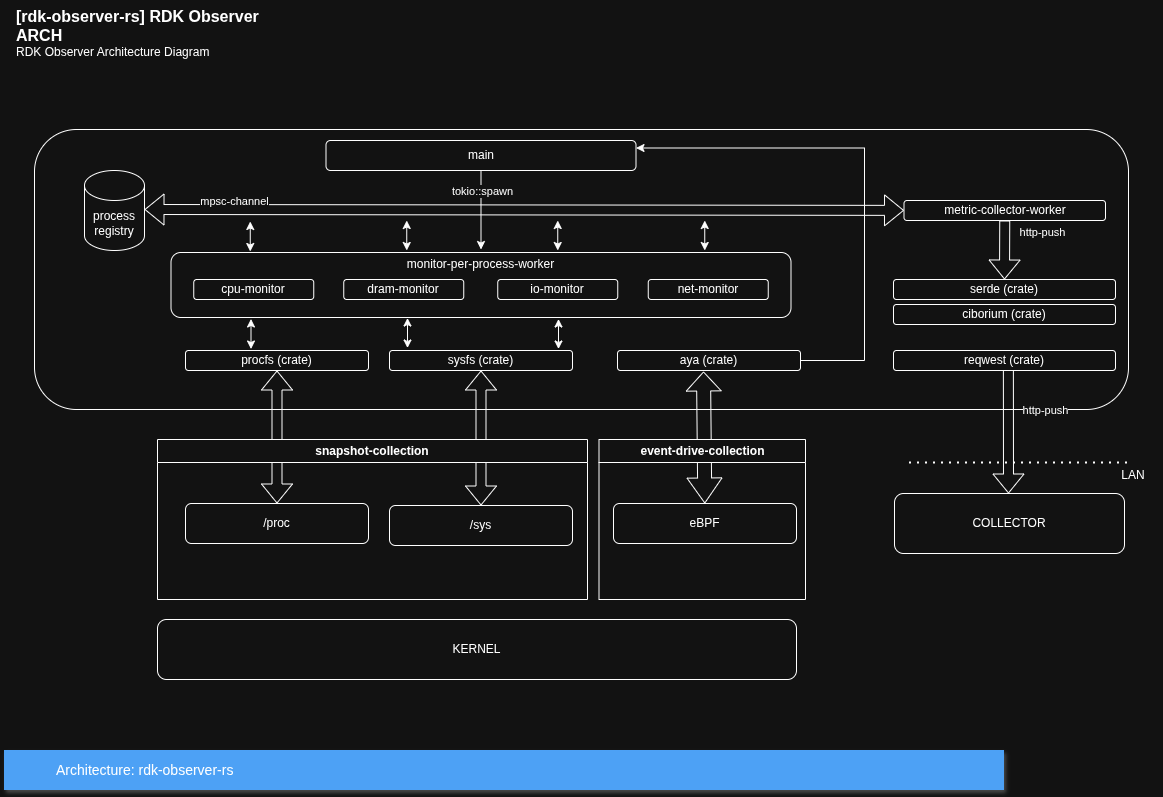

The diagram above was exported from draw.io. Its source (the exported page's mxGraphModel, read from the mxfile embedded in the PNG):
<mxGraphModel dx="1653" dy="843" grid="1" gridSize="10" guides="1" tooltips="1" connect="1" arrows="1" fold="1" page="1" pageScale="1" pageWidth="1169" pageHeight="827" math="0" shadow="0">
  <root>
    <mxCell id="0" />
    <mxCell id="1" parent="0" />
    <mxCell id="kocFCEZ6Sb0B8-v6VLZV-1" parent="1" style="rounded=1;whiteSpace=wrap;html=1;" value="" vertex="1">
      <mxGeometry height="280" width="1094" x="40" y="139" as="geometry" />
    </mxCell>
    <mxCell id="kocFCEZ6Sb0B8-v6VLZV-3" parent="1" style="rounded=1;whiteSpace=wrap;html=1;" value="KERNEL" vertex="1">
      <mxGeometry height="60" width="639" x="163" y="629" as="geometry" />
    </mxCell>
    <mxCell id="fwCodrEMv8pOPvsuoiWe-5" parent="1" style="rounded=1;whiteSpace=wrap;html=1;" value="COLLECTOR" vertex="1">
      <mxGeometry height="60" width="230" x="900" y="503" as="geometry" />
    </mxCell>
    <mxCell id="fwCodrEMv8pOPvsuoiWe-11" parent="1" style="rounded=1;whiteSpace=wrap;html=1;" value="procfs (crate)" vertex="1">
      <mxGeometry height="20" width="183" x="191" y="360" as="geometry" />
    </mxCell>
    <mxCell id="S0sB-FIMMUrAgpl7bArp-20" edge="1" parent="1" source="nnn1V_Bb02M81akU0zJo-1" style="edgeStyle=orthogonalEdgeStyle;rounded=0;orthogonalLoop=1;jettySize=auto;html=1;" target="S0sB-FIMMUrAgpl7bArp-2">
      <mxGeometry relative="1" as="geometry" />
    </mxCell>
    <mxCell id="S0sB-FIMMUrAgpl7bArp-21" connectable="0" parent="S0sB-FIMMUrAgpl7bArp-20" style="edgeLabel;html=1;align=center;verticalAlign=middle;resizable=0;points=[];" value="tokio::spawn" vertex="1">
      <mxGeometry relative="1" x="-0.4895" y="1" as="geometry">
        <mxPoint as="offset" />
      </mxGeometry>
    </mxCell>
    <mxCell id="nnn1V_Bb02M81akU0zJo-1" parent="1" style="rounded=1;whiteSpace=wrap;html=1;" value="main" vertex="1">
      <mxGeometry height="30" width="310" x="331.5" y="150" as="geometry" />
    </mxCell>
    <mxCell id="nnn1V_Bb02M81akU0zJo-8" edge="1" parent="1" style="shape=flexArrow;endArrow=classic;html=1;rounded=0;entryX=0.5;entryY=0;entryDx=0;entryDy=0;exitX=0.54;exitY=0.95;exitDx=0;exitDy=0;exitPerimeter=0;" value="">
      <mxGeometry height="50" relative="1" width="50" as="geometry">
        <mxPoint x="1013.8800000000001" y="379" as="sourcePoint" />
        <mxPoint x="1014" y="503" as="targetPoint" />
      </mxGeometry>
    </mxCell>
    <mxCell id="nnn1V_Bb02M81akU0zJo-9" connectable="0" parent="nnn1V_Bb02M81akU0zJo-8" style="edgeLabel;html=1;align=center;verticalAlign=middle;resizable=0;points=[];" value="http-push" vertex="1">
      <mxGeometry relative="1" x="-0.08" y="2" as="geometry">
        <mxPoint x="35" y="-16" as="offset" />
      </mxGeometry>
    </mxCell>
    <mxCell id="nnn1V_Bb02M81akU0zJo-12" edge="1" parent="1" style="endArrow=none;dashed=1;html=1;dashPattern=1 3;strokeWidth=2;rounded=0;" value="">
      <mxGeometry height="50" relative="1" width="50" as="geometry">
        <mxPoint x="915" y="472.5" as="sourcePoint" />
        <mxPoint x="1133" y="472.5" as="targetPoint" />
      </mxGeometry>
    </mxCell>
    <mxCell id="nnn1V_Bb02M81akU0zJo-13" parent="1" style="text;html=1;whiteSpace=wrap;strokeColor=none;fillColor=none;align=center;verticalAlign=middle;rounded=0;" value="LAN" vertex="1">
      <mxGeometry height="30" width="60" x="1109" y="470" as="geometry" />
    </mxCell>
    <mxCell id="MrPtO67iSSpRUpPXrHFt-5" parent="1" style="rounded=1;whiteSpace=wrap;html=1;" value="reqwest (crate)" vertex="1">
      <mxGeometry height="20" width="222" x="899" y="360" as="geometry" />
    </mxCell>
    <mxCell id="MrPtO67iSSpRUpPXrHFt-6" edge="1" parent="1" source="kocFCEZ6Sb0B8-v6VLZV-2" style="shape=flexArrow;endArrow=classic;startArrow=classic;html=1;rounded=0;entryX=0.5;entryY=1;entryDx=0;entryDy=0;exitX=0.5;exitY=0;exitDx=0;exitDy=0;" target="fwCodrEMv8pOPvsuoiWe-11" value="">
      <mxGeometry height="100" relative="1" width="100" as="geometry">
        <mxPoint x="150" y="439" as="sourcePoint" />
        <mxPoint x="250" y="339" as="targetPoint" />
      </mxGeometry>
    </mxCell>
    <mxCell id="v5tY_pHnxjviGyY9Ucs--1" parent="1" style="shape=cylinder3;whiteSpace=wrap;html=1;boundedLbl=1;backgroundOutline=1;size=15;" value="process&lt;div&gt;registry&lt;/div&gt;" vertex="1">
      <mxGeometry height="80" width="60" x="90" y="180" as="geometry" />
    </mxCell>
    <mxCell id="v5tY_pHnxjviGyY9Ucs--7" parent="1" style="rounded=1;whiteSpace=wrap;html=1;" value="sysfs (crate)" vertex="1">
      <mxGeometry height="20" width="183" x="395" y="360" as="geometry" />
    </mxCell>
    <mxCell id="jLv2CzifBeMV18eMbmW--1" edge="1" parent="1" source="v5tY_pHnxjviGyY9Ucs--8" style="edgeStyle=orthogonalEdgeStyle;rounded=0;orthogonalLoop=1;jettySize=auto;html=1;exitX=1;exitY=0.5;exitDx=0;exitDy=0;entryX=1;entryY=0.25;entryDx=0;entryDy=0;" target="nnn1V_Bb02M81akU0zJo-1">
      <mxGeometry relative="1" as="geometry">
        <Array as="points">
          <mxPoint x="870" y="370" />
          <mxPoint x="870" y="157.5" />
        </Array>
      </mxGeometry>
    </mxCell>
    <mxCell id="v5tY_pHnxjviGyY9Ucs--8" parent="1" style="rounded=1;whiteSpace=wrap;html=1;" value="aya (crate)" vertex="1">
      <mxGeometry height="20" width="183" x="623" y="360" as="geometry" />
    </mxCell>
    <mxCell id="v5tY_pHnxjviGyY9Ucs--10" parent="1" style="rounded=1;whiteSpace=wrap;html=1;" value="eBPF" vertex="1">
      <mxGeometry height="40" width="183" x="619" y="513" as="geometry" />
    </mxCell>
    <mxCell id="v5tY_pHnxjviGyY9Ucs--11" edge="1" parent="1" source="v5tY_pHnxjviGyY9Ucs--9" style="shape=flexArrow;endArrow=classic;startArrow=classic;html=1;rounded=0;entryX=0.5;entryY=1;entryDx=0;entryDy=0;" target="v5tY_pHnxjviGyY9Ucs--7" value="">
      <mxGeometry height="100" relative="1" width="100" as="geometry">
        <mxPoint x="484" y="453" as="sourcePoint" />
        <mxPoint x="484" y="389" as="targetPoint" />
      </mxGeometry>
    </mxCell>
    <mxCell id="v5tY_pHnxjviGyY9Ucs--12" edge="1" parent="1" source="v5tY_pHnxjviGyY9Ucs--10" style="shape=flexArrow;endArrow=classic;startArrow=classic;html=1;rounded=0;entryX=0.47;entryY=1.05;entryDx=0;entryDy=0;entryPerimeter=0;width=14;startSize=8;" target="v5tY_pHnxjviGyY9Ucs--8" value="">
      <mxGeometry height="100" relative="1" width="100" as="geometry">
        <mxPoint x="695" y="452" as="sourcePoint" />
        <mxPoint x="695" y="388" as="targetPoint" />
      </mxGeometry>
    </mxCell>
    <mxCell id="v5tY_pHnxjviGyY9Ucs--14" parent="1" style="rounded=1;whiteSpace=wrap;html=1;" value="metric-collector-worker" vertex="1">
      <mxGeometry height="20" width="201.5" x="909.5" y="210" as="geometry" />
    </mxCell>
    <mxCell id="v5tY_pHnxjviGyY9Ucs--16" parent="1" style="swimlane;whiteSpace=wrap;html=1;" value="snapshot-collection" vertex="1">
      <mxGeometry height="160" width="430" x="163" y="449" as="geometry" />
    </mxCell>
    <mxCell id="kocFCEZ6Sb0B8-v6VLZV-2" parent="v5tY_pHnxjviGyY9Ucs--16" style="rounded=1;whiteSpace=wrap;html=1;" value="/proc" vertex="1">
      <mxGeometry height="40" width="183" x="28" y="64" as="geometry" />
    </mxCell>
    <mxCell id="v5tY_pHnxjviGyY9Ucs--9" parent="v5tY_pHnxjviGyY9Ucs--16" style="rounded=1;whiteSpace=wrap;html=1;" value="/sys" vertex="1">
      <mxGeometry height="40" width="183" x="232" y="66" as="geometry" />
    </mxCell>
    <mxCell id="v5tY_pHnxjviGyY9Ucs--17" parent="1" style="swimlane;whiteSpace=wrap;html=1;" value="event-drive-collection" vertex="1">
      <mxGeometry height="160" width="206.5" x="604.5" y="449" as="geometry" />
    </mxCell>
    <mxCell id="v5tY_pHnxjviGyY9Ucs--18" parent="1" style="rounded=1;whiteSpace=wrap;html=1;" value="serde (crate)" vertex="1">
      <mxGeometry height="20" width="222" x="899" y="289" as="geometry" />
    </mxCell>
    <mxCell id="v5tY_pHnxjviGyY9Ucs--19" parent="1" style="rounded=1;whiteSpace=wrap;html=1;" value="ciborium (crate)" vertex="1">
      <mxGeometry height="20" width="222" x="899" y="314" as="geometry" />
    </mxCell>
    <mxCell id="v5tY_pHnxjviGyY9Ucs--21" edge="1" parent="1" style="shape=flexArrow;endArrow=classic;startArrow=classic;html=1;rounded=0;" target="v5tY_pHnxjviGyY9Ucs--14" value="">
      <mxGeometry height="100" relative="1" width="100" as="geometry">
        <mxPoint x="150" y="219" as="sourcePoint" />
        <mxPoint x="853.25" y="219" as="targetPoint" />
      </mxGeometry>
    </mxCell>
    <mxCell id="v5tY_pHnxjviGyY9Ucs--24" connectable="0" parent="v5tY_pHnxjviGyY9Ucs--21" style="edgeLabel;html=1;align=center;verticalAlign=middle;resizable=0;points=[];" value="mpsc-channel" vertex="1">
      <mxGeometry relative="1" x="0.0963" y="-3" as="geometry">
        <mxPoint x="-326" y="-12" as="offset" />
      </mxGeometry>
    </mxCell>
    <mxCell id="S0sB-FIMMUrAgpl7bArp-1" parent="1" style="rounded=1;whiteSpace=wrap;html=1;" value="" vertex="1">
      <mxGeometry height="65" width="620" x="176.5" y="262" as="geometry" />
    </mxCell>
    <mxCell id="S0sB-FIMMUrAgpl7bArp-2" parent="1" style="text;html=1;whiteSpace=wrap;strokeColor=none;fillColor=none;align=center;verticalAlign=middle;rounded=0;" value="monitor-per-process-worker" vertex="1">
      <mxGeometry height="30" width="183" x="395" y="259" as="geometry" />
    </mxCell>
    <mxCell id="S0sB-FIMMUrAgpl7bArp-7" edge="1" parent="1" style="endArrow=classic;startArrow=classic;html=1;rounded=0;" value="">
      <mxGeometry height="50" relative="1" width="50" as="geometry">
        <mxPoint x="255.75" y="261" as="sourcePoint" />
        <mxPoint x="255.75" y="231" as="targetPoint" />
      </mxGeometry>
    </mxCell>
    <mxCell id="S0sB-FIMMUrAgpl7bArp-8" edge="1" parent="1" style="endArrow=classic;startArrow=classic;html=1;rounded=0;" value="">
      <mxGeometry height="50" relative="1" width="50" as="geometry">
        <mxPoint x="412.25" y="260" as="sourcePoint" />
        <mxPoint x="412.25" y="230" as="targetPoint" />
      </mxGeometry>
    </mxCell>
    <mxCell id="S0sB-FIMMUrAgpl7bArp-9" edge="1" parent="1" style="endArrow=classic;startArrow=classic;html=1;rounded=0;" value="">
      <mxGeometry height="50" relative="1" width="50" as="geometry">
        <mxPoint x="563.25" y="260" as="sourcePoint" />
        <mxPoint x="563.25" y="230" as="targetPoint" />
      </mxGeometry>
    </mxCell>
    <mxCell id="S0sB-FIMMUrAgpl7bArp-10" edge="1" parent="1" style="endArrow=classic;startArrow=classic;html=1;rounded=0;" value="">
      <mxGeometry height="50" relative="1" width="50" as="geometry">
        <mxPoint x="710.25" y="260" as="sourcePoint" />
        <mxPoint x="710.25" y="230" as="targetPoint" />
      </mxGeometry>
    </mxCell>
    <mxCell id="S0sB-FIMMUrAgpl7bArp-11" parent="1" style="rounded=1;whiteSpace=wrap;html=1;" value="net-monitor" vertex="1">
      <mxGeometry height="20" width="120" x="653.75" y="289" as="geometry" />
    </mxCell>
    <mxCell id="S0sB-FIMMUrAgpl7bArp-12" parent="1" style="rounded=1;whiteSpace=wrap;html=1;" value="io-monitor" vertex="1">
      <mxGeometry height="20" width="120" x="503.25" y="289" as="geometry" />
    </mxCell>
    <mxCell id="S0sB-FIMMUrAgpl7bArp-13" parent="1" style="rounded=1;whiteSpace=wrap;html=1;" value="dram-monitor" vertex="1">
      <mxGeometry height="20" width="120" x="349.25" y="289" as="geometry" />
    </mxCell>
    <mxCell id="S0sB-FIMMUrAgpl7bArp-14" parent="1" style="rounded=1;whiteSpace=wrap;html=1;" value="cpu-monitor" vertex="1">
      <mxGeometry height="20" width="120" x="199.25" y="289" as="geometry" />
    </mxCell>
    <mxCell id="S0sB-FIMMUrAgpl7bArp-15" edge="1" parent="1" style="endArrow=classic;startArrow=classic;html=1;rounded=0;" value="">
      <mxGeometry height="50" relative="1" width="50" as="geometry">
        <mxPoint x="256.5" y="358.5" as="sourcePoint" />
        <mxPoint x="256.5" y="328.5" as="targetPoint" />
      </mxGeometry>
    </mxCell>
    <mxCell id="S0sB-FIMMUrAgpl7bArp-16" edge="1" parent="1" style="endArrow=classic;startArrow=classic;html=1;rounded=0;" value="">
      <mxGeometry height="50" relative="1" width="50" as="geometry">
        <mxPoint x="413" y="357.5" as="sourcePoint" />
        <mxPoint x="413" y="327.5" as="targetPoint" />
      </mxGeometry>
    </mxCell>
    <mxCell id="S0sB-FIMMUrAgpl7bArp-17" edge="1" parent="1" style="endArrow=classic;startArrow=classic;html=1;rounded=0;" value="">
      <mxGeometry height="50" relative="1" width="50" as="geometry">
        <mxPoint x="564" y="358.5" as="sourcePoint" />
        <mxPoint x="564" y="328.5" as="targetPoint" />
      </mxGeometry>
    </mxCell>
    <object placeholders="1" c4Name="[rdk-observer-rs] RDK Observer ARCH" c4Type="ContainerScopeBoundary" c4Description="RDK Observer Architecture Diagram" label="&lt;font style=&quot;font-size: 16px&quot;&gt;&lt;b&gt;&lt;div style=&quot;text-align: left&quot;&gt;%c4Name%&lt;/div&gt;&lt;/b&gt;&lt;/font&gt;&lt;div style=&quot;text-align: left&quot;&gt;%c4Description%&lt;/div&gt;" id="ta9w-fVcFz4rUW8sONDz-2">
      <mxCell parent="1" style="text;html=1;strokeColor=none;fillColor=none;align=left;verticalAlign=top;whiteSpace=wrap;rounded=0;metaEdit=1;allowArrows=0;resizable=1;rotatable=0;connectable=0;recursiveResize=0;expand=0;pointerEvents=0;points=[[0.25,0,0],[0.5,0,0],[0.75,0,0],[1,0.25,0],[1,0.5,0],[1,0.75,0],[0.75,1,0],[0.5,1,0],[0.25,1,0],[0,0.75,0],[0,0.5,0],[0,0.25,0]];" vertex="1">
        <mxGeometry height="40" width="260" x="20" y="10" as="geometry" />
      </mxCell>
    </object>
    <mxCell id="ta9w-fVcFz4rUW8sONDz-3" parent="1" style="fillColor=#4DA1F5;strokeColor=none;shadow=1;gradientColor=none;fontSize=14;align=left;spacingLeft=50;fontColor=#ffffff;whiteSpace=wrap;html=1;" value="Architecture: rdk-observer-rs" vertex="1">
      <mxGeometry height="40" width="1000" x="10" y="760" as="geometry" />
    </mxCell>
    <mxCell id="jLv2CzifBeMV18eMbmW--3" edge="1" parent="1" source="v5tY_pHnxjviGyY9Ucs--14" style="shape=flexArrow;endArrow=classic;html=1;rounded=0;exitX=0.5;exitY=1;exitDx=0;exitDy=0;entryX=0.5;entryY=0;entryDx=0;entryDy=0;" target="v5tY_pHnxjviGyY9Ucs--18" value="">
      <mxGeometry height="50" relative="1" width="50" as="geometry">
        <mxPoint x="1018.5" y="236" as="sourcePoint" />
        <mxPoint x="1020" y="290" as="targetPoint" />
      </mxGeometry>
    </mxCell>
    <mxCell id="jLv2CzifBeMV18eMbmW--4" connectable="0" parent="jLv2CzifBeMV18eMbmW--3" style="edgeLabel;html=1;align=center;verticalAlign=middle;resizable=0;points=[];" value="http-push" vertex="1">
      <mxGeometry relative="1" x="-0.08" y="2" as="geometry">
        <mxPoint x="35" y="-16" as="offset" />
      </mxGeometry>
    </mxCell>
  </root>
</mxGraphModel>